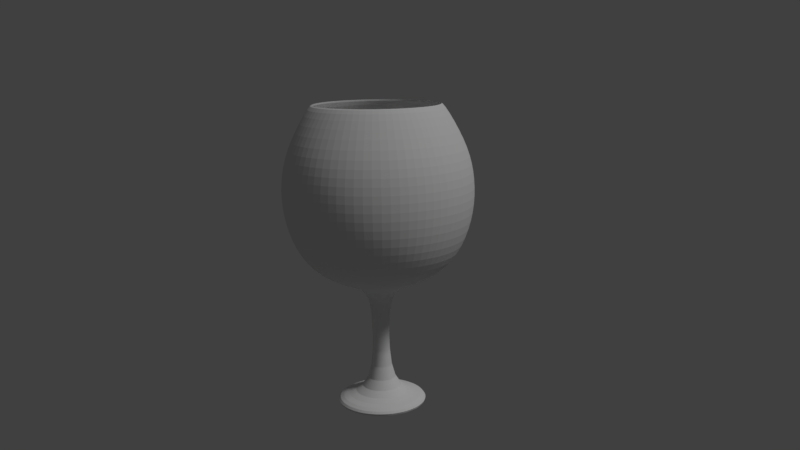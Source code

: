 # Source: 004_021.blend  (saved by Blender 2.79.0; exported with 4.5.12 LTS)
import bpy
from mathutils import Matrix  # noqa: F401  (used for matrix-valued properties, if any)

bpy.ops.wm.read_factory_settings(use_empty=True)
scene = bpy.context.scene
scene.name = 'Scene'

# ---- collections
col_collection_1 = bpy.data.collections.new('Collection 1'); scene.collection.children.link(col_collection_1)

# ---- materials (node trees are filled in below, after node groups)
mat_material = bpy.data.materials.new('Material')
mat_material.alpha_threshold = 0.0
mat_material.use_transparent_shadow = False
mat_material.roughness = 0.5
mat_material.line_color = (0.0, 0.0, 0.0, 1.0)

# ---- material node trees

# ---- world
world_world = bpy.data.worlds.new('World'); scene.world = world_world
world_world.color = (0.05088, 0.05088, 0.05088)
world_world.use_sun_shadow = False
world_world.sun_shadow_jitter_overblur = 0.0
world_world.cycles.sampling_method = 'MANUAL'

# ---- cameras
cam_camera = bpy.data.cameras.new('Camera')
cam_camera.clip_end = 100.0
cam_camera.lens = 35.0
cam_camera.sensor_width = 32.0
cam_camera.sensor_height = 18.0
cam_camera.ortho_scale = 7.314
cam_camera.dof.focus_distance = 0.0
cam_camera.dof.aperture_fstop = 128.0

# ---- lights
light_lamp = bpy.data.lights.new('Lamp', 'SUN')
light_lamp.transmission_factor = 0.0
light_lamp.cutoff_distance = 30.0
light_lamp.angle = 0.1993
light_lamp.energy = 1.0
light_lamp.shadow_buffer_clip_start = 1.001
light_lamp.shadow_soft_size = 0.1
light_lamp.shadow_cascade_max_distance = 1000.0

# ---- meshes
me_cube = bpy.data.meshes.new('Cube')
me_cube.from_pydata([(-2.884, 2.564e-06, 6.126), (-3.894, 2.445e-06, 4.4), (-4.273, 2.326e-06, 3.094), (-4.315, 2.207e-06, 1.705), (-3.979, 2.087e-06, 0.2316), (-3.179, 1.968e-06, -1.08), (-1.916, 1.849e-06, -1.747), (-0.6105, 1.73e-06, -2.168), (-0.3579, 1.611e-06, -3.263), (-0.3579, 1.372e-06, -6.909), (-2.042, 1.253e-06, -7.136), (-2.14, 1.134e-06, -7.572), (-2.705, 2.575e-06, 6.029), (-3.69, 2.862e-06, 4.273), (-4.018, 3.099e-06, 3.076), (-3.76, 3.576e-06, 0.3022), (-0.6002, 3.815e-06, -1.857), (-2.71, 0.9864, 6.126), (-3.66, 1.332, 4.4), (-4.016, 1.462, 3.094), (-4.055, 1.476, 1.705), (-3.739, 1.361, 0.2316), (-2.987, 1.087, -1.08), (-1.8, 0.6552, -1.747), (-0.5737, 0.2088, -2.168), (-0.3363, 0.1224, -3.263), (-0.3363, 0.1224, -6.909), (-1.919, 0.6984, -7.136), (-2.011, 0.732, -7.572), (-2.542, 0.9253, 6.029), (-3.468, 1.262, 4.273), (-3.775, 1.374, 3.076), (-3.825, 1.392, 1.756), (-3.534, 1.286, 0.3022), (-2.824, 1.028, -0.9618), (-1.719, 0.6256, -1.576), (-0.564, 0.2053, -1.857), (-2.209, 1.854, 6.126), (-2.983, 2.503, 4.4), (-3.274, 2.747, 3.094), (-3.306, 2.774, 1.705), (-3.048, 2.557, 0.2316), (-2.435, 2.043, -1.08), (-1.467, 1.231, -1.747), (-0.4676, 0.3924, -2.168), (-0.2741, 0.23, -3.263), (-0.2741, 0.23, -6.909), (-1.564, 1.313, -7.136), (-1.64, 1.376, -7.572), (-2.073, 1.739, 6.029), (-2.827, 2.372, 4.273), (-3.078, 2.583, 3.076), (-3.118, 2.616, 1.756), (-2.881, 2.417, 0.3022), (-2.302, 1.932, -0.9618), (-1.401, 1.176, -1.576), (-0.4598, 0.3858, -1.857), (-1.442, 2.498, 6.126), (-1.947, 3.373, 4.4), (-2.137, 3.701, 3.094), (-2.158, 3.737, 1.705), (-1.989, 3.446, 0.2316), (-1.589, 2.753, -1.08), (-0.9578, 1.659, -1.747), (-0.3052, 0.5287, -2.168), (-0.1789, 0.3099, -3.263), (-0.1789, 0.3099, -6.909), (-1.021, 1.768, -7.136), (-1.07, 1.854, -7.572), (-1.353, 2.343, 6.029), (-1.845, 3.196, 4.273), (-2.009, 3.479, 3.076), (-2.035, 3.525, 1.756), (-1.88, 3.256, 0.3022), (-1.503, 2.603, -0.9618), (-0.9146, 1.584, -1.576), (-0.3001, 0.5198, -1.857), (-0.5008, 2.84, 6.126), (-0.6763, 3.835, 4.4), (-0.742, 4.208, 3.094), (-0.7494, 4.25, 1.705), (-0.6909, 3.918, 0.2316), (-0.552, 3.13, -1.08), (-0.3326, 1.887, -1.747), (-0.106, 0.6012, -2.168), (-0.06214, 0.3524, -3.263), (-0.06214, 0.3524, -6.909), (-0.3546, 2.011, -7.136), (-0.3717, 2.108, -7.572), (-0.4698, 2.664, 6.029), (-0.6408, 3.634, 4.273), (-0.6977, 3.957, 3.076), (-0.7068, 4.009, 1.756), (-0.653, 3.703, 0.3022), (-0.5219, 2.96, -0.9618), (-0.3176, 1.801, -1.576), (-0.1042, 0.5911, -1.857), (0.5008, 2.84, 6.126), (0.6763, 3.835, 4.4), (0.7421, 4.208, 3.094), (0.7494, 4.25, 1.705), (0.6909, 3.918, 0.2316), (0.552, 3.13, -1.08), (0.3326, 1.887, -1.747), (0.106, 0.6012, -2.168), (0.06214, 0.3524, -3.263), (0.06214, 0.3524, -6.909), (0.3546, 2.011, -7.136), (0.3717, 2.108, -7.572), (0.4698, 2.664, 6.029), (0.6408, 3.634, 4.273), (0.6977, 3.957, 3.076), (0.7068, 4.009, 1.756), (0.653, 3.703, 0.3022), (0.5219, 2.96, -0.9618), (0.3176, 1.801, -1.576), (0.1042, 0.5911, -1.857), (1.442, 2.498, 6.126), (1.947, 3.373, 4.4), (2.137, 3.701, 3.094), (2.158, 3.737, 1.705), (1.989, 3.446, 0.2316), (1.589, 2.753, -1.08), (0.9578, 1.659, -1.747), (0.3052, 0.5287, -2.168), (0.1789, 0.3099, -3.263), (0.1789, 0.3099, -6.909), (1.021, 1.768, -7.136), (1.07, 1.854, -7.572), (1.353, 2.343, 6.029), (1.845, 3.196, 4.273), (2.009, 3.479, 3.076), (2.035, 3.525, 1.756), (1.88, 3.256, 0.3022), (1.503, 2.603, -0.9618), (0.9146, 1.584, -1.576), (0.3001, 0.5198, -1.857), (2.209, 1.854, 6.126), (2.983, 2.503, 4.4), (3.274, 2.747, 3.094), (3.306, 2.774, 1.705), (3.048, 2.557, 0.2316), (2.435, 2.043, -1.08), (1.467, 1.231, -1.747), (0.4676, 0.3924, -2.168), (0.2741, 0.23, -3.263), (0.2741, 0.23, -6.909), (1.564, 1.313, -7.136), (1.64, 1.376, -7.572), (2.073, 1.739, 6.029), (2.827, 2.372, 4.273), (3.078, 2.583, 3.076), (3.118, 2.616, 1.756), (2.881, 2.417, 0.3022), (2.302, 1.932, -0.9618), (1.401, 1.176, -1.576), (0.4598, 0.3858, -1.857), (2.71, 0.9864, 6.126), (3.66, 1.332, 4.4), (4.016, 1.462, 3.094), (4.055, 1.476, 1.705), (3.739, 1.361, 0.2316), (2.987, 1.087, -1.08), (1.8, 0.6552, -1.747), (0.5737, 0.2088, -2.168), (0.3363, 0.1224, -3.263), (0.3363, 0.1224, -6.909), (1.919, 0.6984, -7.136), (2.011, 0.732, -7.572), (2.542, 0.9253, 6.029), (3.468, 1.262, 4.273), (3.775, 1.374, 3.076), (3.825, 1.392, 1.756), (3.534, 1.286, 0.3022), (2.824, 1.028, -0.9618), (1.719, 0.6256, -1.576), (0.564, 0.2053, -1.857), (2.884, -3.04e-06, 6.126), (3.894, -2.742e-06, 4.4), (4.273, -2.623e-06, 3.094), (4.315, -2.265e-06, 1.705), (3.979, -2.146e-06, 0.2316), (3.179, -2.503e-06, -1.08), (1.916, -2.146e-06, -1.747), (0.6105, -1.803e-06, -2.168), (0.3579, -1.661e-06, -3.263), (0.3579, -1.431e-06, -6.909), (2.042, -1.49e-06, -7.136), (2.14, -1.729e-06, -7.572), (2.705, -2.623e-06, 6.029), (3.69, -2.98e-06, 4.273), (4.018, -3.934e-06, 3.076), (4.07, -3.219e-06, 1.756), (3.76, -3.695e-06, 0.3022), (3.005, -4.053e-06, -0.9618), (1.829, -4.053e-06, -1.576), (0.6002, -3.889e-06, -1.857), (2.71, -0.9864, 6.126), (3.66, -1.332, 4.4), (4.016, -1.462, 3.094), (4.055, -1.476, 1.705), (3.739, -1.361, 0.2316), (2.987, -1.087, -1.08), (1.8, -0.6552, -1.747), (0.5737, -0.2088, -2.168), (0.3363, -0.1224, -3.263), (0.3363, -0.1224, -6.909), (1.919, -0.6984, -7.136), (2.011, -0.732, -7.572), (2.542, -0.9253, 6.029), (3.468, -1.262, 4.273), (3.775, -1.374, 3.076), (3.825, -1.392, 1.756), (3.534, -1.286, 0.3022), (2.824, -1.028, -0.9618), (1.719, -0.6256, -1.576), (0.564, -0.2053, -1.857), (2.209, -1.854, 6.126), (2.983, -2.503, 4.4), (3.274, -2.747, 3.094), (3.306, -2.774, 1.705), (3.048, -2.557, 0.2316), (2.435, -2.043, -1.08), (1.467, -1.231, -1.747), (0.4676, -0.3924, -2.168), (0.2741, -0.23, -3.263), (0.2741, -0.23, -6.909), (1.564, -1.313, -7.136), (1.64, -1.376, -7.572), (-1.47e-06, -9.097e-08, -7.572), (2.073, -1.739, 6.029), (2.827, -2.372, 4.273), (3.078, -2.583, 3.076), (3.118, -2.616, 1.756), (2.881, -2.417, 0.3022), (2.302, -1.932, -0.9618), (1.401, -1.176, -1.576), (0.4598, -0.3858, -1.857), (1.442, -2.498, 6.126), (1.947, -3.373, 4.4), (2.137, -3.701, 3.094), (2.158, -3.737, 1.705), (1.989, -3.446, 0.2316), (1.589, -2.753, -1.08), (0.9578, -1.659, -1.747), (0.3052, -0.5287, -2.168), (0.1789, -0.3099, -3.263), (0.1789, -0.3099, -6.909), (1.021, -1.768, -7.136), (1.07, -1.854, -7.572), (1.353, -2.343, 6.029), (1.845, -3.196, 4.273), (2.009, -3.479, 3.076), (2.035, -3.525, 1.756), (1.88, -3.256, 0.3022), (1.503, -2.603, -0.9618), (0.9146, -1.584, -1.576), (0.3001, -0.5198, -1.857), (0.5008, -2.84, 6.126), (0.6763, -3.835, 4.4), (0.742, -4.208, 3.094), (0.7494, -4.25, 1.705), (0.6909, -3.918, 0.2316), (0.552, -3.13, -1.08), (0.3326, -1.887, -1.747), (0.106, -0.6012, -2.168), (0.06214, -0.3524, -3.263), (0.06214, -0.3524, -6.909), (0.3546, -2.011, -7.136), (0.3717, -2.108, -7.572), (0.4698, -2.664, 6.029), (0.6408, -3.634, 4.273), (0.6977, -3.957, 3.076), (0.7068, -4.009, 1.756), (0.653, -3.703, 0.3022), (0.5219, -2.96, -0.9618), (0.3176, -1.801, -1.576), (0.1042, -0.5911, -1.857), (-0.5008, -2.84, 6.126), (-0.6763, -3.835, 4.4), (-0.7421, -4.208, 3.094), (-0.7494, -4.25, 1.705), (-0.6909, -3.918, 0.2316), (-0.552, -3.13, -1.08), (-0.3326, -1.887, -1.747), (-0.106, -0.6012, -2.168), (-0.06214, -0.3524, -3.263), (-0.06214, -0.3524, -6.909), (-0.3546, -2.011, -7.136), (-0.3717, -2.108, -7.572), (-0.4698, -2.664, 6.029), (-0.6408, -3.634, 4.273), (-0.6977, -3.957, 3.076), (-0.7068, -4.009, 1.756), (-0.653, -3.703, 0.3022), (-0.5219, -2.96, -0.9618), (-0.3176, -1.801, -1.576), (-0.1042, -0.5911, -1.857), (-3.667e-06, 1.198e-06, -1.892), (-1.442, -2.498, 6.126), (-1.947, -3.373, 4.4), (-2.137, -3.701, 3.094), (-2.158, -3.737, 1.705), (-1.989, -3.446, 0.2316), (-1.589, -2.753, -1.08), (-0.9578, -1.659, -1.747), (-0.3052, -0.5287, -2.168), (-0.1789, -0.3099, -3.263), (-0.1789, -0.3099, -6.909), (-1.021, -1.768, -7.136), (-1.07, -1.854, -7.572), (-1.353, -2.343, 6.029), (-1.845, -3.196, 4.273), (-2.009, -3.479, 3.076), (-2.035, -3.525, 1.756), (-1.88, -3.256, 0.3022), (-1.503, -2.603, -0.9618), (-0.9146, -1.584, -1.576), (-0.3001, -0.5198, -1.857), (-2.209, -1.854, 6.126), (-2.983, -2.503, 4.4), (-3.274, -2.747, 3.094), (-3.306, -2.774, 1.705), (-3.048, -2.557, 0.2316), (-2.435, -2.043, -1.08), (-1.467, -1.231, -1.747), (-0.4676, -0.3924, -2.168), (-0.2741, -0.23, -3.263), (-0.2741, -0.23, -6.909), (-1.564, -1.313, -7.136), (-1.64, -1.376, -7.572), (-2.073, -1.739, 6.029), (-2.827, -2.372, 4.273), (-3.078, -2.583, 3.076), (-3.118, -2.616, 1.756), (-2.881, -2.417, 0.3022), (-2.302, -1.932, -0.9618), (-1.401, -1.176, -1.576), (-0.4598, -0.3858, -1.857), (-2.71, -0.9864, 6.126), (-3.66, -1.332, 4.4), (-4.016, -1.462, 3.094), (-4.055, -1.476, 1.705), (-3.739, -1.361, 0.2316), (-2.987, -1.087, -1.08), (-1.8, -0.6552, -1.747), (-0.5737, -0.2088, -2.168), (-0.3363, -0.1224, -3.263), (-0.3363, -0.1224, -6.909), (-1.919, -0.6984, -7.136), (-2.011, -0.732, -7.572), (-2.542, -0.9253, 6.029), (-3.468, -1.262, 4.273), (-3.775, -1.374, 3.076), (-3.825, -1.392, 1.756), (-3.534, -1.286, 0.3022), (-2.824, -1.028, -0.9618), (-1.719, -0.6256, -1.576), (-0.564, -0.2053, -1.857), (-4.07, 3.099e-06, 1.756), (-3.005, 4.351e-06, -0.9618), (-1.829, 4.232e-06, -1.576)], [], [(5, 6, 23, 22), (298, 16, 36), (13, 12, 29, 30), (6, 7, 24, 23), (14, 13, 30, 31), (7, 8, 25, 24), (0, 1, 18, 17), (359, 14, 31, 32), (8, 9, 26, 25), (1, 2, 19, 18), (15, 359, 32, 33), (9, 10, 27, 26), (2, 3, 20, 19), (360, 15, 33, 34), (10, 11, 28, 27), (3, 4, 21, 20), (361, 360, 34, 35), (11, 229, 28), (4, 5, 22, 21), (16, 361, 35, 36), (12, 0, 17, 29), (23, 24, 44, 43), (31, 30, 50, 51), (24, 25, 45, 44), (17, 18, 38, 37), (32, 31, 51, 52), (25, 26, 46, 45), (18, 19, 39, 38), (33, 32, 52, 53), (26, 27, 47, 46), (19, 20, 40, 39), (34, 33, 53, 54), (27, 28, 48, 47), (20, 21, 41, 40), (35, 34, 54, 55), (28, 229, 48), (21, 22, 42, 41), (36, 35, 55, 56), (29, 17, 37, 49), (22, 23, 43, 42), (298, 36, 56), (30, 29, 49, 50), (37, 38, 58, 57), (52, 51, 71, 72), (45, 46, 66, 65), (38, 39, 59, 58), (53, 52, 72, 73), (46, 47, 67, 66), (39, 40, 60, 59), (54, 53, 73, 74), (47, 48, 68, 67), (40, 41, 61, 60), (55, 54, 74, 75), (48, 229, 68), (41, 42, 62, 61), (56, 55, 75, 76), (49, 37, 57, 69), (42, 43, 63, 62), (298, 56, 76), (50, 49, 69, 70), (43, 44, 64, 63), (51, 50, 70, 71), (44, 45, 65, 64), (66, 67, 87, 86), (59, 60, 80, 79), (74, 73, 93, 94), (67, 68, 88, 87), (60, 61, 81, 80), (75, 74, 94, 95), (68, 229, 88), (61, 62, 82, 81), (76, 75, 95, 96), (69, 57, 77, 89), (62, 63, 83, 82), (298, 76, 96), (70, 69, 89, 90), (63, 64, 84, 83), (71, 70, 90, 91), (64, 65, 85, 84), (57, 58, 78, 77), (72, 71, 91, 92), (65, 66, 86, 85), (58, 59, 79, 78), (73, 72, 92, 93), (80, 81, 101, 100), (95, 94, 114, 115), (88, 229, 108), (81, 82, 102, 101), (96, 95, 115, 116), (89, 77, 97, 109), (82, 83, 103, 102), (298, 96, 116), (90, 89, 109, 110), (83, 84, 104, 103), (91, 90, 110, 111), (84, 85, 105, 104), (77, 78, 98, 97), (92, 91, 111, 112), (85, 86, 106, 105), (78, 79, 99, 98), (93, 92, 112, 113), (86, 87, 107, 106), (79, 80, 100, 99), (94, 93, 113, 114), (87, 88, 108, 107), (116, 115, 135, 136), (109, 97, 117, 129), (102, 103, 123, 122), (298, 116, 136), (110, 109, 129, 130), (103, 104, 124, 123), (111, 110, 130, 131), (104, 105, 125, 124), (97, 98, 118, 117), (112, 111, 131, 132), (105, 106, 126, 125), (98, 99, 119, 118), (113, 112, 132, 133), (106, 107, 127, 126), (99, 100, 120, 119), (114, 113, 133, 134), (107, 108, 128, 127), (100, 101, 121, 120), (115, 114, 134, 135), (108, 229, 128), (101, 102, 122, 121), (130, 129, 149, 150), (123, 124, 144, 143), (131, 130, 150, 151), (124, 125, 145, 144), (117, 118, 138, 137), (132, 131, 151, 152), (125, 126, 146, 145), (118, 119, 139, 138), (133, 132, 152, 153), (126, 127, 147, 146), (119, 120, 140, 139), (134, 133, 153, 154), (127, 128, 148, 147), (120, 121, 141, 140), (135, 134, 154, 155), (128, 229, 148), (121, 122, 142, 141), (136, 135, 155, 156), (129, 117, 137, 149), (122, 123, 143, 142), (298, 136, 156), (144, 145, 165, 164), (137, 138, 158, 157), (152, 151, 171, 172), (145, 146, 166, 165), (138, 139, 159, 158), (153, 152, 172, 173), (146, 147, 167, 166), (139, 140, 160, 159), (154, 153, 173, 174), (147, 148, 168, 167), (140, 141, 161, 160), (155, 154, 174, 175), (148, 229, 168), (141, 142, 162, 161), (156, 155, 175, 176), (149, 137, 157, 169), (142, 143, 163, 162), (298, 156, 176), (150, 149, 169, 170), (143, 144, 164, 163), (151, 150, 170, 171), (158, 159, 179, 178), (173, 172, 192, 193), (166, 167, 187, 186), (159, 160, 180, 179), (174, 173, 193, 194), (167, 168, 188, 187), (160, 161, 181, 180), (175, 174, 194, 195), (168, 229, 188), (161, 162, 182, 181), (176, 175, 195, 196), (169, 157, 177, 189), (162, 163, 183, 182), (298, 176, 196), (170, 169, 189, 190), (163, 164, 184, 183), (171, 170, 190, 191), (164, 165, 185, 184), (157, 158, 178, 177), (172, 171, 191, 192), (165, 166, 186, 185), (187, 188, 208, 207), (180, 181, 201, 200), (195, 194, 214, 215), (188, 229, 208), (181, 182, 202, 201), (196, 195, 215, 216), (189, 177, 197, 209), (182, 183, 203, 202), (298, 196, 216), (190, 189, 209, 210), (183, 184, 204, 203), (191, 190, 210, 211), (184, 185, 205, 204), (177, 178, 198, 197), (192, 191, 211, 212), (185, 186, 206, 205), (178, 179, 199, 198), (193, 192, 212, 213), (186, 187, 207, 206), (179, 180, 200, 199), (194, 193, 213, 214), (201, 202, 222, 221), (216, 215, 236, 237), (209, 197, 217, 230), (202, 203, 223, 222), (298, 216, 237), (210, 209, 230, 231), (203, 204, 224, 223), (211, 210, 231, 232), (204, 205, 225, 224), (197, 198, 218, 217), (212, 211, 232, 233), (205, 206, 226, 225), (198, 199, 219, 218), (213, 212, 233, 234), (206, 207, 227, 226), (199, 200, 220, 219), (214, 213, 234, 235), (207, 208, 228, 227), (200, 201, 221, 220), (215, 214, 235, 236), (208, 229, 228), (298, 237, 257), (231, 230, 250, 251), (223, 224, 245, 244), (232, 231, 251, 252), (224, 225, 246, 245), (217, 218, 239, 238), (233, 232, 252, 253), (225, 226, 247, 246), (218, 219, 240, 239), (234, 233, 253, 254), (226, 227, 248, 247), (219, 220, 241, 240), (235, 234, 254, 255), (227, 228, 249, 248), (220, 221, 242, 241), (236, 235, 255, 256), (228, 229, 249), (221, 222, 243, 242), (237, 236, 256, 257), (230, 217, 238, 250), (222, 223, 244, 243), (252, 251, 271, 272), (245, 246, 266, 265), (238, 239, 259, 258), (253, 252, 272, 273), (246, 247, 267, 266), (239, 240, 260, 259), (254, 253, 273, 274), (247, 248, 268, 267), (240, 241, 261, 260), (255, 254, 274, 275), (248, 249, 269, 268), (241, 242, 262, 261), (256, 255, 275, 276), (249, 229, 269), (242, 243, 263, 262), (257, 256, 276, 277), (250, 238, 258, 270), (243, 244, 264, 263), (298, 257, 277), (251, 250, 270, 271), (244, 245, 265, 264), (266, 267, 287, 286), (259, 260, 280, 279), (274, 273, 293, 294), (267, 268, 288, 287), (260, 261, 281, 280), (275, 274, 294, 295), (268, 269, 289, 288), (261, 262, 282, 281), (276, 275, 295, 296), (269, 229, 289), (262, 263, 283, 282), (277, 276, 296, 297), (270, 258, 278, 290), (263, 264, 284, 283), (298, 277, 297), (271, 270, 290, 291), (264, 265, 285, 284), (272, 271, 291, 292), (265, 266, 286, 285), (258, 259, 279, 278), (273, 272, 292, 293), (280, 281, 302, 301), (295, 294, 315, 316), (288, 289, 310, 309), (281, 282, 303, 302), (296, 295, 316, 317), (289, 229, 310), (282, 283, 304, 303), (297, 296, 317, 318), (290, 278, 299, 311), (283, 284, 305, 304), (298, 297, 318), (291, 290, 311, 312), (284, 285, 306, 305), (292, 291, 312, 313), (285, 286, 307, 306), (278, 279, 300, 299), (293, 292, 313, 314), (286, 287, 308, 307), (279, 280, 301, 300), (294, 293, 314, 315), (287, 288, 309, 308), (310, 229, 330), (303, 304, 324, 323), (318, 317, 337, 338), (311, 299, 319, 331), (304, 305, 325, 324), (298, 318, 338), (312, 311, 331, 332), (305, 306, 326, 325), (313, 312, 332, 333), (306, 307, 327, 326), (299, 300, 320, 319), (314, 313, 333, 334), (307, 308, 328, 327), (300, 301, 321, 320), (315, 314, 334, 335), (308, 309, 329, 328), (301, 302, 322, 321), (316, 315, 335, 336), (309, 310, 330, 329), (302, 303, 323, 322), (317, 316, 336, 337), (324, 325, 345, 344), (298, 338, 358), (332, 331, 351, 352), (325, 326, 346, 345), (333, 332, 352, 353), (326, 327, 347, 346), (319, 320, 340, 339), (334, 333, 353, 354), (327, 328, 348, 347), (320, 321, 341, 340), (335, 334, 354, 355), (328, 329, 349, 348), (321, 322, 342, 341), (336, 335, 355, 356), (329, 330, 350, 349), (322, 323, 343, 342), (337, 336, 356, 357), (330, 229, 350), (323, 324, 344, 343), (338, 337, 357, 358), (331, 319, 339, 351), (353, 352, 13, 14), (346, 347, 8, 7), (339, 340, 1, 0), (354, 353, 14, 359), (347, 348, 9, 8), (340, 341, 2, 1), (355, 354, 359, 15), (348, 349, 10, 9), (341, 342, 3, 2), (356, 355, 15, 360), (349, 350, 11, 10), (342, 343, 4, 3), (357, 356, 360, 361), (350, 229, 11), (343, 344, 5, 4), (358, 357, 361, 16), (351, 339, 0, 12), (344, 345, 6, 5), (298, 358, 16), (352, 351, 12, 13), (345, 346, 7, 6)])
me_cube.materials.append(mat_material)
me_cube.use_remesh_preserve_volume = False
me_cube.use_remesh_preserve_attributes = False
me_cube.use_mirror_vertex_groups = False
me_cube.update()

# ---- objects
ob_cube = bpy.data.objects.new('Cube', me_cube)
ob_lamp = bpy.data.objects.new('Lamp', light_lamp)
ob_camera = bpy.data.objects.new('Camera', cam_camera)

# ---- transforms, parenting, visibility, modifiers, constraints
ob_cube.location = (0.0, 0.0, 0.0)
ob_cube.lock_rotations_4d = False
ob_cube.empty_display_type = 'ARROWS'
ob_cube.lineart.crease_threshold = 0.0
_m = ob_cube.modifiers.new('Subsurf', 'SUBSURF')
_m.uv_smooth = 'PRESERVE_CORNERS'
_m.quality = 2
_m.levels = 2
_m.show_only_control_edges = False
ob_lamp.location = (4.076, 1.005, 5.904)
ob_lamp.rotation_euler = (0.6503, 0.05522, 1.866)
ob_lamp.lock_rotations_4d = False
ob_lamp.empty_display_type = 'ARROWS'
ob_lamp.color = (0.0, 0.0, 0.0, 0.0)
ob_lamp.lineart.crease_threshold = 0.0
ob_camera.location = (28.15, -25.02, 8.866)
ob_camera.rotation_euler = (1.357, 0.0143, 0.8165)
ob_camera.lock_rotations_4d = False
ob_camera.empty_display_type = 'ARROWS'
ob_camera.color = (0.0, 0.0, 0.0, 0.0)
ob_camera.display_type = 'WIRE'
ob_camera.lineart.crease_threshold = 0.0

# ---- collection membership
col_collection_1.objects.link(ob_cube)
col_collection_1.objects.link(ob_lamp)
col_collection_1.objects.link(ob_camera)

# ---- scene / render settings (as saved in the file)
scene.camera = ob_camera
scene.frame_start = 1; scene.frame_end = 250; scene.frame_set(1)
scene.render.engine = 'BLENDER_EEVEE_NEXT'
scene.render.resolution_percentage = 50
scene.render.dither_intensity = 0.0
scene.cycles.use_denoising = False
scene.cycles.samples = 128
scene.cycles.sampling_pattern = 'TABULATED_SOBOL'
scene.cycles.use_adaptive_sampling = False
scene.cycles.use_light_tree = False
scene.cycles.blur_glossy = 0.0
scene.cycles.sample_clamp_indirect = 0.0
scene.view_settings.view_transform = 'Standard'
bpy.context.view_layer.update()

